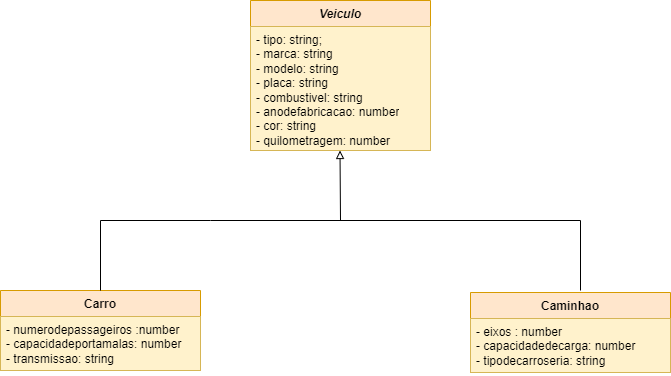

The diagram above was exported from draw.io. Its source (the exported page's mxGraphModel, read from the mxfile embedded in the PNG):
<mxGraphModel dx="1020" dy="456" grid="1" gridSize="10" guides="1" tooltips="1" connect="1" arrows="1" fold="1" page="1" pageScale="1" pageWidth="827" pageHeight="1169" math="0" shadow="0">
  <root>
    <mxCell id="0" />
    <mxCell id="1" parent="0" />
    <mxCell id="wrQJsAV-PzgiGKXjtMKT-1" value="&lt;i&gt;Veiculo&lt;/i&gt;" style="swimlane;fontStyle=1;align=center;verticalAlign=top;childLayout=stackLayout;horizontal=1;startSize=26;horizontalStack=0;resizeParent=1;resizeParentMax=0;resizeLast=0;collapsible=1;marginBottom=0;whiteSpace=wrap;html=1;fillColor=#ffe6cc;strokeColor=#d79b00;" parent="1" vertex="1">
      <mxGeometry x="310" y="60" width="180" height="150" as="geometry" />
    </mxCell>
    <mxCell id="wrQJsAV-PzgiGKXjtMKT-2" value="- tipo: string;&lt;br&gt;- marca: string&lt;br&gt;- modelo: string&lt;br&gt;- placa: string&lt;br&gt;- combustivel: string&amp;nbsp;&lt;br&gt;- anodefabricacao: number&lt;br&gt;- cor: string&lt;br&gt;- quilometragem: number" style="text;strokeColor=#d6b656;fillColor=#fff2cc;align=left;verticalAlign=top;spacingLeft=4;spacingRight=4;overflow=hidden;rotatable=0;points=[[0,0.5],[1,0.5]];portConstraint=eastwest;whiteSpace=wrap;html=1;" parent="wrQJsAV-PzgiGKXjtMKT-1" vertex="1">
      <mxGeometry y="26" width="180" height="124" as="geometry" />
    </mxCell>
    <mxCell id="wrQJsAV-PzgiGKXjtMKT-7" value="Carro" style="swimlane;fontStyle=1;align=center;verticalAlign=top;childLayout=stackLayout;horizontal=1;startSize=26;horizontalStack=0;resizeParent=1;resizeParentMax=0;resizeLast=0;collapsible=1;marginBottom=0;whiteSpace=wrap;html=1;fillColor=#ffe6cc;strokeColor=#d79b00;" parent="1" vertex="1">
      <mxGeometry x="60" y="350" width="200" height="80" as="geometry" />
    </mxCell>
    <mxCell id="wrQJsAV-PzgiGKXjtMKT-8" value="- numerodepassageiros :number&lt;br&gt;- capacidadeportamalas: number&amp;nbsp;&lt;br&gt;- transmissao: string" style="text;strokeColor=#d6b656;fillColor=#fff2cc;align=left;verticalAlign=top;spacingLeft=4;spacingRight=4;overflow=hidden;rotatable=0;points=[[0,0.5],[1,0.5]];portConstraint=eastwest;whiteSpace=wrap;html=1;" parent="wrQJsAV-PzgiGKXjtMKT-7" vertex="1">
      <mxGeometry y="26" width="200" height="54" as="geometry" />
    </mxCell>
    <mxCell id="Y_V3DUmC--rF8wY5AZ1I-2" value="Caminhao" style="swimlane;fontStyle=1;align=center;verticalAlign=top;childLayout=stackLayout;horizontal=1;startSize=26;horizontalStack=0;resizeParent=1;resizeParentMax=0;resizeLast=0;collapsible=1;marginBottom=0;whiteSpace=wrap;html=1;fillColor=#ffe6cc;strokeColor=#d79b00;" vertex="1" parent="1">
      <mxGeometry x="530" y="352" width="200" height="80" as="geometry" />
    </mxCell>
    <mxCell id="Y_V3DUmC--rF8wY5AZ1I-3" value="- eixos : number&lt;br&gt;- capacidadedecarga: number&amp;nbsp;&lt;br&gt;- tipodecarroseria: string" style="text;strokeColor=#d6b656;fillColor=#fff2cc;align=left;verticalAlign=top;spacingLeft=4;spacingRight=4;overflow=hidden;rotatable=0;points=[[0,0.5],[1,0.5]];portConstraint=eastwest;whiteSpace=wrap;html=1;" vertex="1" parent="Y_V3DUmC--rF8wY5AZ1I-2">
      <mxGeometry y="26" width="200" height="54" as="geometry" />
    </mxCell>
    <mxCell id="Y_V3DUmC--rF8wY5AZ1I-8" value="" style="endArrow=none;html=1;rounded=0;" edge="1" parent="1">
      <mxGeometry width="50" height="50" relative="1" as="geometry">
        <mxPoint x="270" y="280" as="sourcePoint" />
        <mxPoint x="570" y="280" as="targetPoint" />
      </mxGeometry>
    </mxCell>
    <mxCell id="Y_V3DUmC--rF8wY5AZ1I-11" value="" style="endArrow=none;html=1;rounded=0;" edge="1" parent="1">
      <mxGeometry width="50" height="50" relative="1" as="geometry">
        <mxPoint x="160" y="350" as="sourcePoint" />
        <mxPoint x="160" y="280" as="targetPoint" />
      </mxGeometry>
    </mxCell>
    <mxCell id="Y_V3DUmC--rF8wY5AZ1I-12" value="" style="endArrow=none;html=1;rounded=0;" edge="1" parent="1">
      <mxGeometry width="50" height="50" relative="1" as="geometry">
        <mxPoint x="160" y="280" as="sourcePoint" />
        <mxPoint x="270" y="280" as="targetPoint" />
      </mxGeometry>
    </mxCell>
    <mxCell id="Y_V3DUmC--rF8wY5AZ1I-13" value="" style="endArrow=none;html=1;rounded=0;" edge="1" parent="1">
      <mxGeometry width="50" height="50" relative="1" as="geometry">
        <mxPoint x="640" y="350" as="sourcePoint" />
        <mxPoint x="640" y="280" as="targetPoint" />
      </mxGeometry>
    </mxCell>
    <mxCell id="Y_V3DUmC--rF8wY5AZ1I-14" value="" style="endArrow=none;html=1;rounded=0;" edge="1" parent="1">
      <mxGeometry width="50" height="50" relative="1" as="geometry">
        <mxPoint x="530" y="280" as="sourcePoint" />
        <mxPoint x="640" y="280" as="targetPoint" />
      </mxGeometry>
    </mxCell>
    <mxCell id="Y_V3DUmC--rF8wY5AZ1I-15" value="" style="endArrow=block;html=1;rounded=0;entryX=0.441;entryY=1.111;entryDx=0;entryDy=0;entryPerimeter=0;endFill=0;" edge="1" parent="1">
      <mxGeometry width="50" height="50" relative="1" as="geometry">
        <mxPoint x="400" y="280" as="sourcePoint" />
        <mxPoint x="399.5000000000001" y="210.00000000000006" as="targetPoint" />
      </mxGeometry>
    </mxCell>
  </root>
</mxGraphModel>